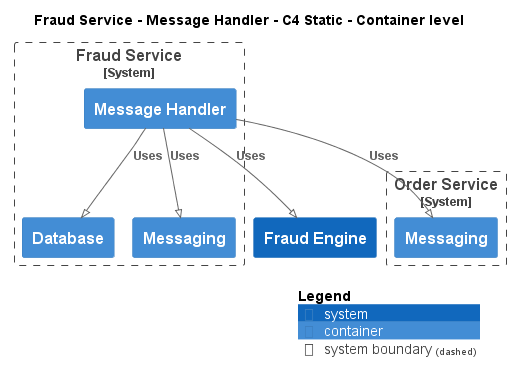

The diagram above was rendered by PlantUML. Its source (embedded in the PNG):
@startuml
!pragma layout smetana
!include ..\..\..\..\..\.c4s\C4_Container.puml

AddElementTag("c4interflow:lifecycle:new", $bgColor=green, $fontColor=#ffffff, $borderColor=green, $shadowing="False")
AddElementTag("c4interflow:lifecycle:changed", $bgColor=orange, $fontColor=#ffffff, $borderColor=orange, $shadowing="False")
AddElementTag("c4interflow:lifecycle:removed", $bgColor=red, $fontColor=#ffffff, $borderColor=red, $shadowing="False")

AddRelTag("c4interflow:lifecycle:new", $textColor=green, $lineColor=green)
AddRelTag("c4interflow:lifecycle:changed", $textColor=orange, $lineColor=orange)
AddRelTag("c4interflow:lifecycle:removed", $textColor=red, $lineColor=red)

SHOW_PERSON_PORTRAIT()
LAYOUT_TOP_DOWN()

skinparam linetype polyline

title Fraud Service - Message Handler - C4 Static - Container level


System_Boundary(ECommercePlatform.SoftwareSystems.FraudService, "Fraud Service") {
    Container(ECommercePlatform.SoftwareSystems.FraudService.Containers.MessageHandler, "Message Handler", "", "")
    Container(ECommercePlatform.SoftwareSystems.FraudService.Containers.Database, "Database", "", "")
    Container(ECommercePlatform.SoftwareSystems.FraudService.Containers.Messaging, "Messaging", "", "")
}

System_Boundary(ECommercePlatform.SoftwareSystems.OrderService, "Order Service") {
    Container(ECommercePlatform.SoftwareSystems.OrderService.Containers.Messaging, "Messaging", "", "")
}
System(ECommercePlatform.SoftwareSystems.FraudEngine, "Fraud Engine", "")

Rel(ECommercePlatform.SoftwareSystems.FraudService.Containers.MessageHandler, ECommercePlatform.SoftwareSystems.OrderService.Containers.Messaging, "Uses")
Rel(ECommercePlatform.SoftwareSystems.FraudService.Containers.MessageHandler, ECommercePlatform.SoftwareSystems.FraudService.Containers.Database, "Uses")
Rel(ECommercePlatform.SoftwareSystems.FraudService.Containers.MessageHandler, ECommercePlatform.SoftwareSystems.FraudEngine, "Uses")
Rel(ECommercePlatform.SoftwareSystems.FraudService.Containers.MessageHandler, ECommercePlatform.SoftwareSystems.FraudService.Containers.Messaging, "Uses")


SHOW_LEGEND()
@enduml